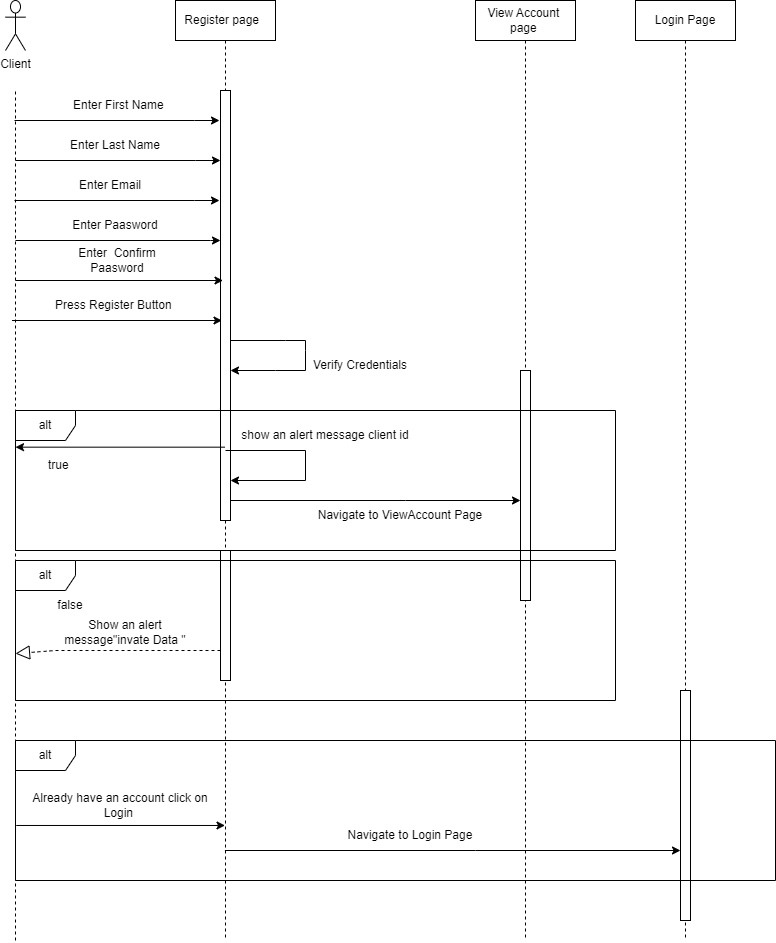

The diagram above was exported from draw.io. Its source (the exported page's mxGraphModel, read from the mxfile embedded in the PNG):
<mxGraphModel dx="926" dy="476" grid="0" gridSize="10" guides="1" tooltips="1" connect="1" arrows="1" fold="1" page="1" pageScale="1" pageWidth="850" pageHeight="1100" background="#ffffff" math="0" shadow="0">
  <root>
    <mxCell id="0" />
    <mxCell id="1" parent="0" />
    <mxCell id="aM9ryv3xv72pqoxQDRHE-1" value="Register page&amp;nbsp;&amp;nbsp;" style="shape=umlLifeline;perimeter=lifelinePerimeter;whiteSpace=wrap;html=1;container=0;dropTarget=0;collapsible=0;recursiveResize=0;outlineConnect=0;portConstraint=eastwest;newEdgeStyle={&quot;edgeStyle&quot;:&quot;elbowEdgeStyle&quot;,&quot;elbow&quot;:&quot;vertical&quot;,&quot;curved&quot;:0,&quot;rounded&quot;:0};" parent="1" vertex="1">
      <mxGeometry x="200" y="20" width="100" height="940" as="geometry" />
    </mxCell>
    <mxCell id="aM9ryv3xv72pqoxQDRHE-2" value="" style="html=1;points=[];perimeter=orthogonalPerimeter;outlineConnect=0;targetShapes=umlLifeline;portConstraint=eastwest;newEdgeStyle={&quot;edgeStyle&quot;:&quot;elbowEdgeStyle&quot;,&quot;elbow&quot;:&quot;vertical&quot;,&quot;curved&quot;:0,&quot;rounded&quot;:0};" parent="aM9ryv3xv72pqoxQDRHE-1" vertex="1">
      <mxGeometry x="45" y="90" width="10" height="430" as="geometry" />
    </mxCell>
    <mxCell id="pUtDftpnpDQNEVpJlHl2-19" value="" style="endArrow=classic;html=1;rounded=0;" parent="aM9ryv3xv72pqoxQDRHE-1" source="aM9ryv3xv72pqoxQDRHE-2" target="aM9ryv3xv72pqoxQDRHE-2" edge="1">
      <mxGeometry width="50" height="50" relative="1" as="geometry">
        <mxPoint x="220" y="310" as="sourcePoint" />
        <mxPoint x="60" y="370" as="targetPoint" />
        <Array as="points">
          <mxPoint x="110" y="340" />
          <mxPoint x="130" y="340" />
          <mxPoint x="130" y="350" />
          <mxPoint x="130" y="370" />
          <mxPoint x="100" y="370" />
        </Array>
      </mxGeometry>
    </mxCell>
    <mxCell id="pUtDftpnpDQNEVpJlHl2-25" value="" style="html=1;points=[];perimeter=orthogonalPerimeter;outlineConnect=0;targetShapes=umlLifeline;portConstraint=eastwest;newEdgeStyle={&quot;edgeStyle&quot;:&quot;elbowEdgeStyle&quot;,&quot;elbow&quot;:&quot;vertical&quot;,&quot;curved&quot;:0,&quot;rounded&quot;:0};" parent="aM9ryv3xv72pqoxQDRHE-1" vertex="1">
      <mxGeometry x="45" y="550" width="10" height="130" as="geometry" />
    </mxCell>
    <mxCell id="aM9ryv3xv72pqoxQDRHE-5" value="View Account&amp;nbsp;&lt;br&gt;page&amp;nbsp;" style="shape=umlLifeline;perimeter=lifelinePerimeter;whiteSpace=wrap;html=1;container=0;dropTarget=0;collapsible=0;recursiveResize=0;outlineConnect=0;portConstraint=eastwest;newEdgeStyle={&quot;edgeStyle&quot;:&quot;elbowEdgeStyle&quot;,&quot;elbow&quot;:&quot;vertical&quot;,&quot;curved&quot;:0,&quot;rounded&quot;:0};" parent="1" vertex="1">
      <mxGeometry x="500" y="20" width="100" height="940" as="geometry" />
    </mxCell>
    <mxCell id="aM9ryv3xv72pqoxQDRHE-6" value="" style="html=1;points=[];perimeter=orthogonalPerimeter;outlineConnect=0;targetShapes=umlLifeline;portConstraint=eastwest;newEdgeStyle={&quot;edgeStyle&quot;:&quot;elbowEdgeStyle&quot;,&quot;elbow&quot;:&quot;vertical&quot;,&quot;curved&quot;:0,&quot;rounded&quot;:0};" parent="aM9ryv3xv72pqoxQDRHE-5" vertex="1">
      <mxGeometry x="45" y="370" width="10" height="230" as="geometry" />
    </mxCell>
    <mxCell id="ojYorSt0YzlDMu4GJHzd-3" value="" style="endArrow=none;dashed=1;html=1;rounded=0;" parent="1" edge="1">
      <mxGeometry width="50" height="50" relative="1" as="geometry">
        <mxPoint x="40" y="960" as="sourcePoint" />
        <mxPoint x="40" y="110" as="targetPoint" />
        <Array as="points" />
      </mxGeometry>
    </mxCell>
    <mxCell id="ojYorSt0YzlDMu4GJHzd-14" value="Client&lt;br&gt;" style="shape=umlActor;verticalLabelPosition=bottom;verticalAlign=top;html=1;outlineConnect=0;" parent="1" vertex="1">
      <mxGeometry x="30" y="20" width="20" height="50" as="geometry" />
    </mxCell>
    <mxCell id="pUtDftpnpDQNEVpJlHl2-3" value="Enter First Name&amp;nbsp;" style="text;html=1;strokeColor=none;fillColor=none;align=center;verticalAlign=middle;whiteSpace=wrap;rounded=0;" parent="1" vertex="1">
      <mxGeometry x="80" y="110" width="130" height="30" as="geometry" />
    </mxCell>
    <mxCell id="pUtDftpnpDQNEVpJlHl2-5" value="" style="endArrow=classic;html=1;rounded=0;" parent="1" target="aM9ryv3xv72pqoxQDRHE-2" edge="1">
      <mxGeometry width="50" height="50" relative="1" as="geometry">
        <mxPoint x="40" y="180" as="sourcePoint" />
        <mxPoint x="270" y="150" as="targetPoint" />
        <Array as="points">
          <mxPoint x="220" y="180" />
        </Array>
      </mxGeometry>
    </mxCell>
    <mxCell id="pUtDftpnpDQNEVpJlHl2-6" value="Enter Last Name" style="text;html=1;strokeColor=none;fillColor=none;align=center;verticalAlign=middle;whiteSpace=wrap;rounded=0;" parent="1" vertex="1">
      <mxGeometry x="80" y="150" width="120" height="30" as="geometry" />
    </mxCell>
    <mxCell id="pUtDftpnpDQNEVpJlHl2-8" value="Enter Email" style="text;html=1;strokeColor=none;fillColor=none;align=center;verticalAlign=middle;whiteSpace=wrap;rounded=0;" parent="1" vertex="1">
      <mxGeometry x="60" y="190" width="150" height="30" as="geometry" />
    </mxCell>
    <mxCell id="pUtDftpnpDQNEVpJlHl2-9" value="Enter Paasword" style="text;html=1;strokeColor=none;fillColor=none;align=center;verticalAlign=middle;whiteSpace=wrap;rounded=0;" parent="1" vertex="1">
      <mxGeometry x="65" y="230" width="150" height="30" as="geometry" />
    </mxCell>
    <mxCell id="pUtDftpnpDQNEVpJlHl2-10" value="" style="endArrow=classic;html=1;rounded=0;" parent="1" edge="1">
      <mxGeometry width="50" height="50" relative="1" as="geometry">
        <mxPoint x="40" y="260" as="sourcePoint" />
        <mxPoint x="245" y="260" as="targetPoint" />
        <Array as="points">
          <mxPoint x="235" y="260" />
        </Array>
      </mxGeometry>
    </mxCell>
    <mxCell id="pUtDftpnpDQNEVpJlHl2-11" value="Enter&amp;nbsp; Confirm&lt;br&gt;Paasword" style="text;html=1;strokeColor=none;fillColor=none;align=center;verticalAlign=middle;whiteSpace=wrap;rounded=0;" parent="1" vertex="1">
      <mxGeometry x="66.5" y="260" width="150" height="40" as="geometry" />
    </mxCell>
    <mxCell id="pUtDftpnpDQNEVpJlHl2-12" value="" style="endArrow=classic;html=1;rounded=0;" parent="1" edge="1">
      <mxGeometry width="50" height="50" relative="1" as="geometry">
        <mxPoint x="40" y="300" as="sourcePoint" />
        <mxPoint x="247.5" y="300" as="targetPoint" />
        <Array as="points">
          <mxPoint x="237.5" y="300" />
        </Array>
      </mxGeometry>
    </mxCell>
    <mxCell id="pUtDftpnpDQNEVpJlHl2-13" value="Press Register Button&amp;nbsp;" style="text;html=1;strokeColor=none;fillColor=none;align=center;verticalAlign=middle;whiteSpace=wrap;rounded=0;" parent="1" vertex="1">
      <mxGeometry x="65" y="310" width="150" height="30" as="geometry" />
    </mxCell>
    <mxCell id="pUtDftpnpDQNEVpJlHl2-14" value="" style="endArrow=classic;html=1;rounded=0;" parent="1" edge="1">
      <mxGeometry width="50" height="50" relative="1" as="geometry">
        <mxPoint x="36.5" y="340" as="sourcePoint" />
        <mxPoint x="246.5" y="340" as="targetPoint" />
        <Array as="points">
          <mxPoint x="236.5" y="340" />
        </Array>
      </mxGeometry>
    </mxCell>
    <mxCell id="pUtDftpnpDQNEVpJlHl2-16" value="" style="endArrow=classic;html=1;rounded=0;" parent="1" edge="1">
      <mxGeometry width="50" height="50" relative="1" as="geometry">
        <mxPoint x="39" y="220" as="sourcePoint" />
        <mxPoint x="244" y="220" as="targetPoint" />
        <Array as="points">
          <mxPoint x="219" y="220" />
        </Array>
      </mxGeometry>
    </mxCell>
    <mxCell id="pUtDftpnpDQNEVpJlHl2-18" value="" style="endArrow=classic;html=1;rounded=0;" parent="1" edge="1">
      <mxGeometry width="50" height="50" relative="1" as="geometry">
        <mxPoint x="39" y="140" as="sourcePoint" />
        <mxPoint x="244" y="140" as="targetPoint" />
        <Array as="points">
          <mxPoint x="219" y="140" />
        </Array>
      </mxGeometry>
    </mxCell>
    <mxCell id="pUtDftpnpDQNEVpJlHl2-22" value="Verify Credentials" style="text;html=1;strokeColor=none;fillColor=none;align=center;verticalAlign=middle;whiteSpace=wrap;rounded=0;" parent="1" vertex="1">
      <mxGeometry x="330" y="370" width="110" height="30" as="geometry" />
    </mxCell>
    <mxCell id="pUtDftpnpDQNEVpJlHl2-23" value="alt" style="shape=umlFrame;whiteSpace=wrap;html=1;pointerEvents=0;" parent="1" vertex="1">
      <mxGeometry x="40" y="580" width="600" height="140" as="geometry" />
    </mxCell>
    <mxCell id="pUtDftpnpDQNEVpJlHl2-24" value="true&amp;nbsp;" style="text;html=1;strokeColor=none;fillColor=none;align=center;verticalAlign=middle;whiteSpace=wrap;rounded=0;" parent="1" vertex="1">
      <mxGeometry x="40" y="470" width="90" height="30" as="geometry" />
    </mxCell>
    <mxCell id="pUtDftpnpDQNEVpJlHl2-31" value="" style="endArrow=block;dashed=1;endFill=0;endSize=12;html=1;rounded=0;" parent="1" source="pUtDftpnpDQNEVpJlHl2-25" target="pUtDftpnpDQNEVpJlHl2-23" edge="1">
      <mxGeometry width="160" relative="1" as="geometry">
        <mxPoint x="240" y="650" as="sourcePoint" />
        <mxPoint x="40" y="630" as="targetPoint" />
        <Array as="points">
          <mxPoint x="190" y="670" />
          <mxPoint x="80" y="670" />
        </Array>
      </mxGeometry>
    </mxCell>
    <mxCell id="pUtDftpnpDQNEVpJlHl2-32" value="&lt;br&gt;Show an alert&lt;br&gt;&amp;nbsp;message&quot;invate Data &quot;&amp;nbsp;" style="text;html=1;strokeColor=none;fillColor=none;align=center;verticalAlign=middle;whiteSpace=wrap;rounded=0;" parent="1" vertex="1">
      <mxGeometry x="50" y="620" width="200" height="50" as="geometry" />
    </mxCell>
    <mxCell id="-j0bzm_1mWvVnvFYBht6-1" value="" style="endArrow=classic;html=1;rounded=0;" parent="1" target="aM9ryv3xv72pqoxQDRHE-2" edge="1">
      <mxGeometry width="50" height="50" relative="1" as="geometry">
        <mxPoint x="250" y="470" as="sourcePoint" />
        <mxPoint x="310" y="370" as="targetPoint" />
        <Array as="points">
          <mxPoint x="330" y="470" />
          <mxPoint x="330" y="500" />
        </Array>
      </mxGeometry>
    </mxCell>
    <mxCell id="-j0bzm_1mWvVnvFYBht6-2" value="alt" style="shape=umlFrame;whiteSpace=wrap;html=1;pointerEvents=0;" parent="1" vertex="1">
      <mxGeometry x="40" y="430" width="600" height="140" as="geometry" />
    </mxCell>
    <mxCell id="-j0bzm_1mWvVnvFYBht6-3" value="false&lt;br&gt;" style="text;html=1;strokeColor=none;fillColor=none;align=center;verticalAlign=middle;whiteSpace=wrap;rounded=0;" parent="1" vertex="1">
      <mxGeometry x="50" y="610" width="90" height="30" as="geometry" />
    </mxCell>
    <mxCell id="-j0bzm_1mWvVnvFYBht6-4" value="show an alert message client id" style="text;html=1;strokeColor=none;fillColor=none;align=center;verticalAlign=middle;whiteSpace=wrap;rounded=0;" parent="1" vertex="1">
      <mxGeometry x="250" y="430" width="200" height="50" as="geometry" />
    </mxCell>
    <mxCell id="-j0bzm_1mWvVnvFYBht6-6" value="" style="endArrow=classic;html=1;rounded=0;" parent="1" source="aM9ryv3xv72pqoxQDRHE-1" target="-j0bzm_1mWvVnvFYBht6-2" edge="1">
      <mxGeometry width="50" height="50" relative="1" as="geometry">
        <mxPoint x="260" y="580" as="sourcePoint" />
        <mxPoint x="310" y="530" as="targetPoint" />
      </mxGeometry>
    </mxCell>
    <mxCell id="-j0bzm_1mWvVnvFYBht6-7" value="" style="endArrow=classic;html=1;rounded=0;" parent="1" source="aM9ryv3xv72pqoxQDRHE-2" target="aM9ryv3xv72pqoxQDRHE-6" edge="1">
      <mxGeometry width="50" height="50" relative="1" as="geometry">
        <mxPoint x="260" y="580" as="sourcePoint" />
        <mxPoint x="310" y="530" as="targetPoint" />
        <Array as="points">
          <mxPoint x="430" y="520" />
        </Array>
      </mxGeometry>
    </mxCell>
    <mxCell id="-j0bzm_1mWvVnvFYBht6-8" value="Navigate to ViewAccount Page" style="text;html=1;strokeColor=none;fillColor=none;align=center;verticalAlign=middle;whiteSpace=wrap;rounded=0;" parent="1" vertex="1">
      <mxGeometry x="325" y="510" width="200" height="50" as="geometry" />
    </mxCell>
    <mxCell id="-O-6_89ZfSaWTx4IBaxl-1" value="Login Page" style="shape=umlLifeline;perimeter=lifelinePerimeter;whiteSpace=wrap;html=1;container=0;dropTarget=0;collapsible=0;recursiveResize=0;outlineConnect=0;portConstraint=eastwest;newEdgeStyle={&quot;edgeStyle&quot;:&quot;elbowEdgeStyle&quot;,&quot;elbow&quot;:&quot;vertical&quot;,&quot;curved&quot;:0,&quot;rounded&quot;:0};" vertex="1" parent="1">
      <mxGeometry x="660" y="20" width="100" height="940" as="geometry" />
    </mxCell>
    <mxCell id="-O-6_89ZfSaWTx4IBaxl-2" value="" style="html=1;points=[];perimeter=orthogonalPerimeter;outlineConnect=0;targetShapes=umlLifeline;portConstraint=eastwest;newEdgeStyle={&quot;edgeStyle&quot;:&quot;elbowEdgeStyle&quot;,&quot;elbow&quot;:&quot;vertical&quot;,&quot;curved&quot;:0,&quot;rounded&quot;:0};" vertex="1" parent="-O-6_89ZfSaWTx4IBaxl-1">
      <mxGeometry x="45" y="690" width="10" height="230" as="geometry" />
    </mxCell>
    <mxCell id="-O-6_89ZfSaWTx4IBaxl-3" value="alt" style="shape=umlFrame;whiteSpace=wrap;html=1;pointerEvents=0;" vertex="1" parent="1">
      <mxGeometry x="40" y="760" width="760" height="140" as="geometry" />
    </mxCell>
    <mxCell id="-O-6_89ZfSaWTx4IBaxl-4" value="" style="endArrow=classic;html=1;rounded=0;exitX=0.001;exitY=0.607;exitDx=0;exitDy=0;exitPerimeter=0;" edge="1" parent="1" source="-O-6_89ZfSaWTx4IBaxl-3" target="aM9ryv3xv72pqoxQDRHE-1">
      <mxGeometry width="50" height="50" relative="1" as="geometry">
        <mxPoint x="400" y="960" as="sourcePoint" />
        <mxPoint x="450" y="910" as="targetPoint" />
      </mxGeometry>
    </mxCell>
    <mxCell id="-O-6_89ZfSaWTx4IBaxl-5" value="Already have an account click on Login&amp;nbsp;" style="text;html=1;strokeColor=none;fillColor=none;align=center;verticalAlign=middle;whiteSpace=wrap;rounded=0;" vertex="1" parent="1">
      <mxGeometry x="45" y="810" width="200" height="30" as="geometry" />
    </mxCell>
    <mxCell id="-O-6_89ZfSaWTx4IBaxl-7" value="" style="endArrow=classic;html=1;rounded=0;" edge="1" parent="1" source="aM9ryv3xv72pqoxQDRHE-1" target="-O-6_89ZfSaWTx4IBaxl-2">
      <mxGeometry width="50" height="50" relative="1" as="geometry">
        <mxPoint x="370" y="850" as="sourcePoint" />
        <mxPoint x="420" y="800" as="targetPoint" />
        <Array as="points">
          <mxPoint x="500" y="870" />
        </Array>
      </mxGeometry>
    </mxCell>
    <mxCell id="-O-6_89ZfSaWTx4IBaxl-9" value="Navigate to Login Page" style="text;html=1;strokeColor=none;fillColor=none;align=center;verticalAlign=middle;whiteSpace=wrap;rounded=0;" vertex="1" parent="1">
      <mxGeometry x="325" y="840" width="220" height="30" as="geometry" />
    </mxCell>
  </root>
</mxGraphModel>